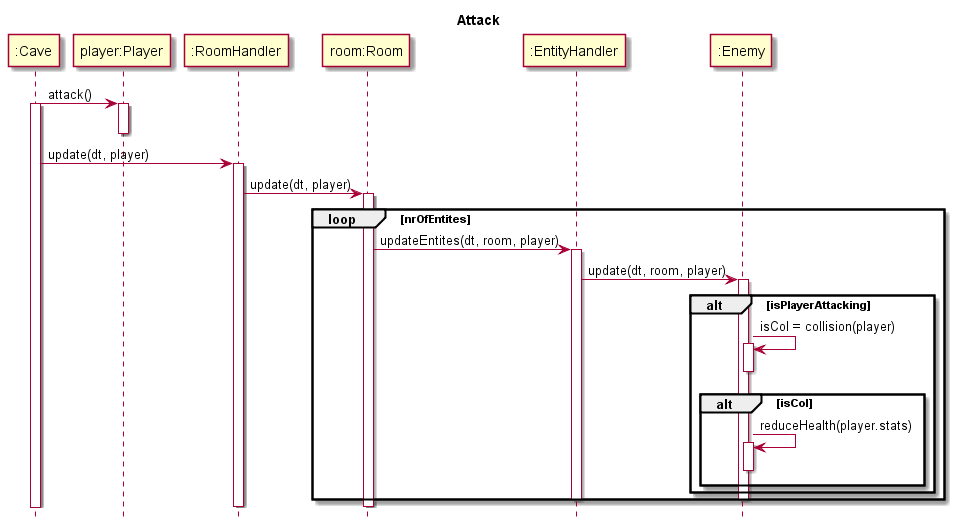

The diagram above was rendered by PlantUML. Its source (embedded in the PNG):
@startuml
hide footbox
title Attack

participant ":Cave" as cave
participant "player:Player" as player
participant ":RoomHandler" as rh
participant "room:Room" as room
participant ":EntityHandler" as eh
participant ":Enemy" as enemy

cave -> player : attack()
activate cave
activate player
deactivate player

cave -> rh : update(dt, player)
activate rh
	
	rh -> room : update(dt, player)
	activate room
		loop nrOfEntites
			room -> eh : updateEntites(dt, room, player)
			activate eh
				
				eh -> enemy : update(dt, room, player)
				activate enemy
				
				alt isPlayerAttacking
					enemy -> enemy : isCol = collision(player)
					activate enemy
					deactivate enemy
					alt isCol
						enemy -> enemy : reduceHealth(player.stats)
						activate enemy
						deactivate enemy
					end
				end
				deactivate enemy
			deactivate eh
		end
	deactivate room
deactivate rh		



@enduml